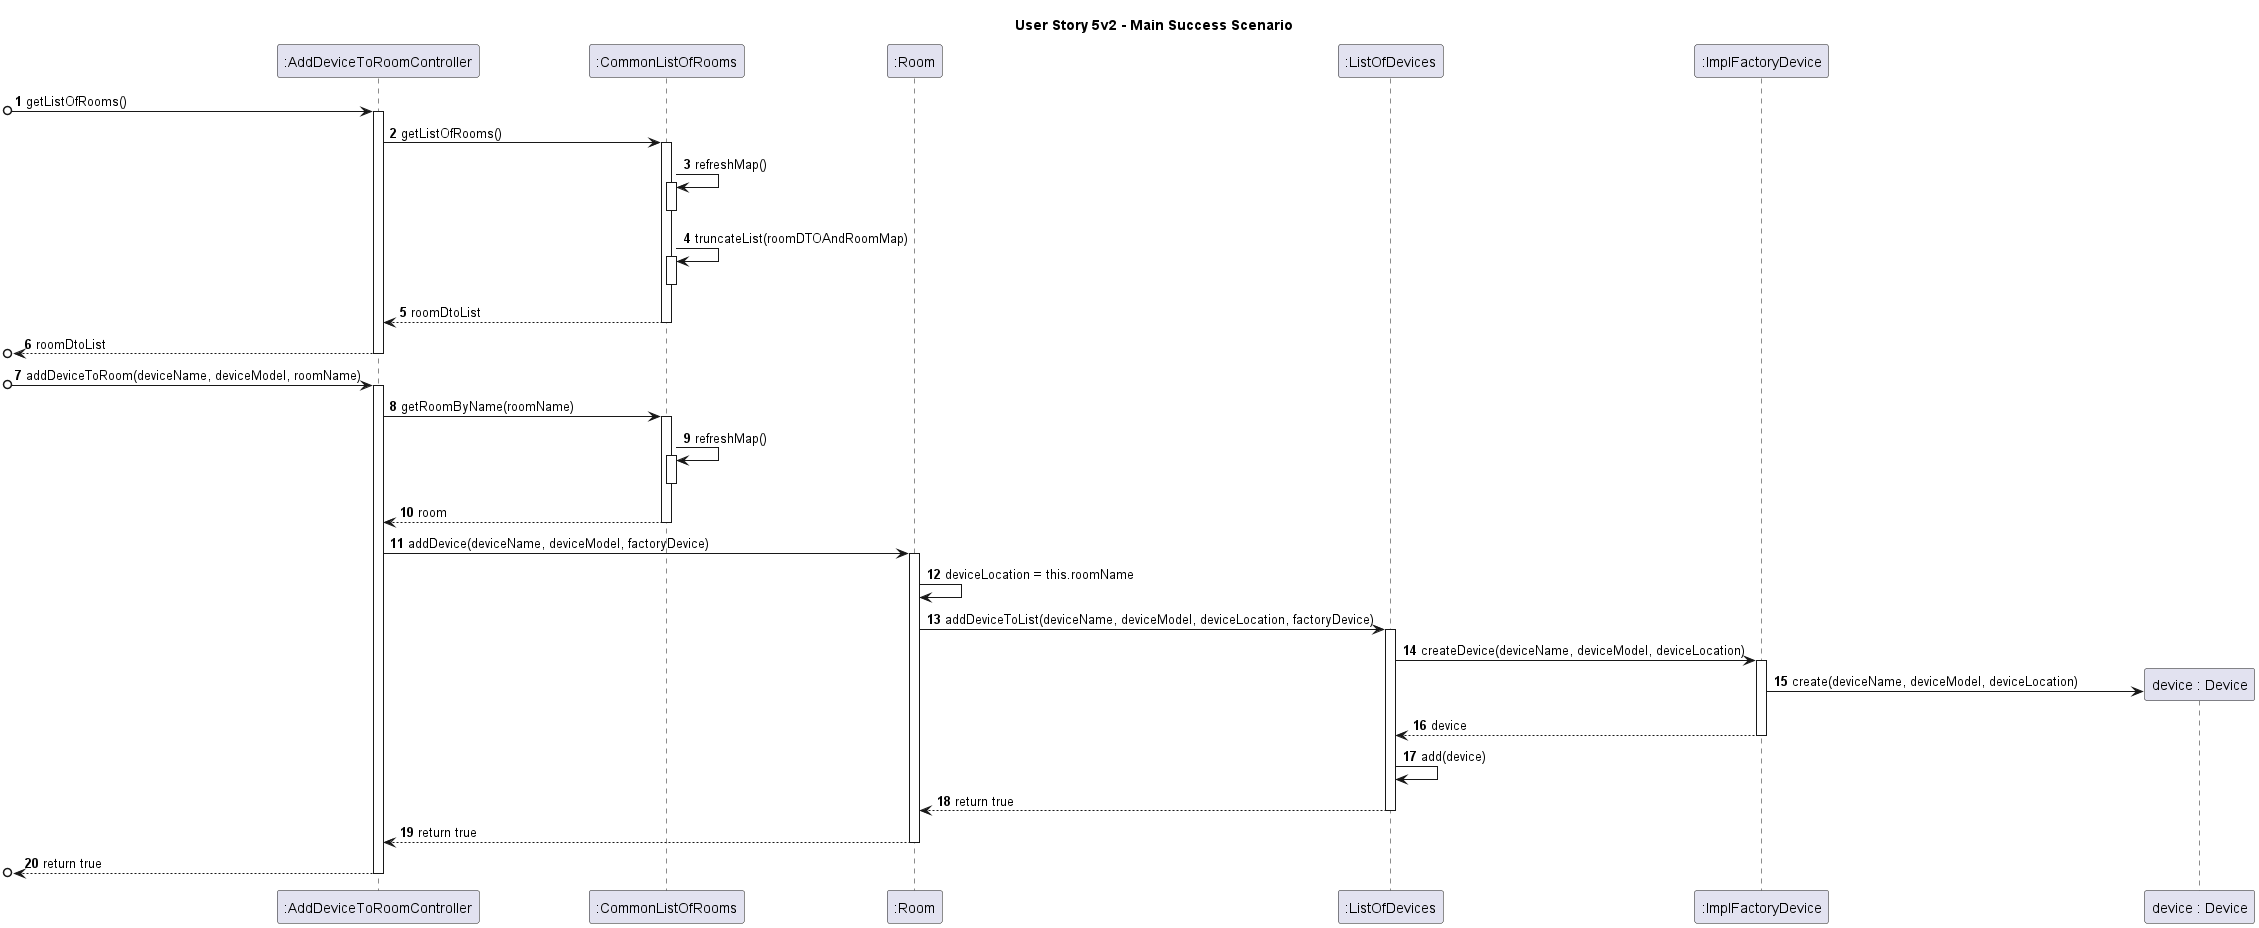

The diagram above was rendered by PlantUML. Its source (embedded in the PNG):
@startuml

skinparam ParticipantPadding 50
autonumber
title User Story 5v2 - Main Success Scenario

participant ":AddDeviceToRoomController" as C
participant ":CommonListOfRooms" as CU
participant ":Room" as R
participant ":ListOfDevices" as LD
participant ":ImplFactoryDevice" as FD
participant "device : Device" as D

[o-> C : getListOfRooms()
activate C
C -> CU : getListOfRooms()
activate CU
CU -> CU : refreshMap()
activate CU
deactivate CU

CU -> CU : truncateList(roomDTOAndRoomMap)
activate CU
deactivate CU
CU --> C : roomDtoList
deactivate CU
[o<-- C : roomDtoList
deactivate C


[o-> C : addDeviceToRoom(deviceName, deviceModel, roomName)
activate C
C -> CU: getRoomByName(roomName)
activate CU
CU -> CU : refreshMap()
activate CU
deactivate CU
CU --> C : room
deactivate CU
C -> R : addDevice(deviceName, deviceModel, factoryDevice)
activate R
R -> R : deviceLocation = this.roomName
R -> LD : addDeviceToList(deviceName, deviceModel, deviceLocation, factoryDevice)
activate LD
LD -> FD : createDevice(deviceName, deviceModel, deviceLocation)
activate FD
FD -> D **: create(deviceName, deviceModel, deviceLocation)
FD --> LD : device
deactivate FD
LD -> LD : add(device)
LD --> R : return true
deactivate LD
R --> C : return true
deactivate R
[o<-- C : return true
deactivate C

@enduml